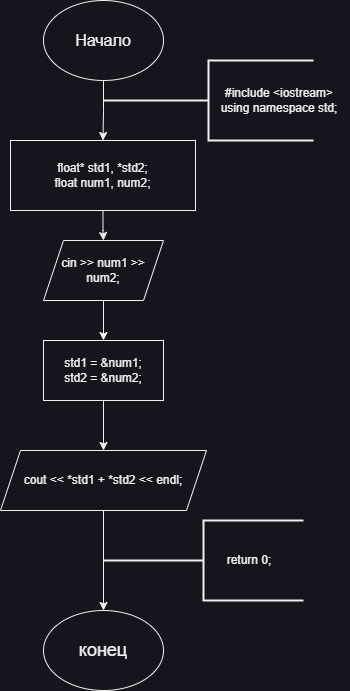

The diagram above was exported from draw.io. Its source (the exported page's mxGraphModel, read from the mxfile embedded in the PNG):
<mxGraphModel dx="1434" dy="844" grid="1" gridSize="10" guides="1" tooltips="1" connect="1" arrows="1" fold="1" page="1" pageScale="1" pageWidth="827" pageHeight="1169" math="0" shadow="0">
  <root>
    <mxCell id="0" />
    <mxCell id="1" parent="0" />
    <mxCell id="mXmrCdCq1uovcZLERDKR-3" style="edgeStyle=orthogonalEdgeStyle;rounded=0;orthogonalLoop=1;jettySize=auto;html=1;entryX=0.5;entryY=0;entryDx=0;entryDy=0;" parent="1" source="mXmrCdCq1uovcZLERDKR-4" target="mXmrCdCq1uovcZLERDKR-6" edge="1">
      <mxGeometry relative="1" as="geometry" />
    </mxCell>
    <mxCell id="mXmrCdCq1uovcZLERDKR-4" value="&lt;font style=&quot;font-size: 16px;&quot;&gt;Начало&lt;/font&gt;" style="ellipse;whiteSpace=wrap;html=1;" parent="1" vertex="1">
      <mxGeometry x="354" y="60" width="120" height="80" as="geometry" />
    </mxCell>
    <mxCell id="mXmrCdCq1uovcZLERDKR-5" value="" style="strokeWidth=2;html=1;shape=mxgraph.flowchart.annotation_2;align=left;labelPosition=right;pointerEvents=1;" parent="1" vertex="1">
      <mxGeometry x="414" y="120" width="210" height="80" as="geometry" />
    </mxCell>
    <mxCell id="mXmrCdCq1uovcZLERDKR-11" style="edgeStyle=orthogonalEdgeStyle;rounded=0;orthogonalLoop=1;jettySize=auto;html=1;entryX=0.5;entryY=0;entryDx=0;entryDy=0;" parent="1" source="mXmrCdCq1uovcZLERDKR-6" target="mXmrCdCq1uovcZLERDKR-8" edge="1">
      <mxGeometry relative="1" as="geometry" />
    </mxCell>
    <mxCell id="mXmrCdCq1uovcZLERDKR-6" value="&lt;div&gt;&lt;span style=&quot;background-color: initial;&quot;&gt;float* std1, *std2;&lt;/span&gt;&lt;/div&gt;&lt;div&gt;&lt;div&gt;float num1, num2;&lt;/div&gt;&lt;/div&gt;" style="rounded=0;whiteSpace=wrap;html=1;" parent="1" vertex="1">
      <mxGeometry x="321" y="200" width="185" height="70" as="geometry" />
    </mxCell>
    <mxCell id="mXmrCdCq1uovcZLERDKR-7" value="&lt;div&gt;#include &amp;lt;iostream&amp;gt;&lt;/div&gt;&lt;div&gt;using namespace std;&lt;/div&gt;" style="text;html=1;align=center;verticalAlign=middle;whiteSpace=wrap;rounded=0;" parent="1" vertex="1">
      <mxGeometry x="520" y="145" width="140" height="30" as="geometry" />
    </mxCell>
    <mxCell id="mXmrCdCq1uovcZLERDKR-12" style="edgeStyle=orthogonalEdgeStyle;rounded=0;orthogonalLoop=1;jettySize=auto;html=1;entryX=0.5;entryY=0;entryDx=0;entryDy=0;" parent="1" source="mXmrCdCq1uovcZLERDKR-8" target="mXmrCdCq1uovcZLERDKR-9" edge="1">
      <mxGeometry relative="1" as="geometry" />
    </mxCell>
    <mxCell id="mXmrCdCq1uovcZLERDKR-8" value="cin &amp;gt;&amp;gt; num1 &amp;gt;&amp;gt; num2;" style="shape=parallelogram;perimeter=parallelogramPerimeter;whiteSpace=wrap;html=1;fixedSize=1;" parent="1" vertex="1">
      <mxGeometry x="354" y="300" width="120" height="60" as="geometry" />
    </mxCell>
    <mxCell id="mXmrCdCq1uovcZLERDKR-13" style="edgeStyle=orthogonalEdgeStyle;rounded=0;orthogonalLoop=1;jettySize=auto;html=1;entryX=0.5;entryY=0;entryDx=0;entryDy=0;" parent="1" source="mXmrCdCq1uovcZLERDKR-9" target="mXmrCdCq1uovcZLERDKR-10" edge="1">
      <mxGeometry relative="1" as="geometry" />
    </mxCell>
    <mxCell id="mXmrCdCq1uovcZLERDKR-9" value="&lt;div&gt;std1 = &amp;amp;num1;&lt;/div&gt;&lt;div&gt;std2 = &amp;amp;num2;&lt;/div&gt;" style="rounded=0;whiteSpace=wrap;html=1;" parent="1" vertex="1">
      <mxGeometry x="354" y="400" width="120" height="60" as="geometry" />
    </mxCell>
    <mxCell id="mXmrCdCq1uovcZLERDKR-19" style="edgeStyle=orthogonalEdgeStyle;rounded=0;orthogonalLoop=1;jettySize=auto;html=1;entryX=0.5;entryY=0;entryDx=0;entryDy=0;" parent="1" source="mXmrCdCq1uovcZLERDKR-10" target="mXmrCdCq1uovcZLERDKR-15" edge="1">
      <mxGeometry relative="1" as="geometry" />
    </mxCell>
    <mxCell id="mXmrCdCq1uovcZLERDKR-10" value="cout &amp;lt;&amp;lt; *std1 + *std2 &amp;lt;&amp;lt; endl;" style="shape=parallelogram;perimeter=parallelogramPerimeter;whiteSpace=wrap;html=1;fixedSize=1;" parent="1" vertex="1">
      <mxGeometry x="311" y="510" width="206" height="60" as="geometry" />
    </mxCell>
    <mxCell id="mXmrCdCq1uovcZLERDKR-15" value="&lt;font style=&quot;font-size: 18px;&quot;&gt;конец&lt;/font&gt;" style="ellipse;whiteSpace=wrap;html=1;" parent="1" vertex="1">
      <mxGeometry x="354" y="670" width="120" height="80" as="geometry" />
    </mxCell>
    <mxCell id="mXmrCdCq1uovcZLERDKR-16" value="" style="strokeWidth=2;html=1;shape=mxgraph.flowchart.annotation_2;align=left;labelPosition=right;pointerEvents=1;" parent="1" vertex="1">
      <mxGeometry x="414" y="580" width="200" height="80" as="geometry" />
    </mxCell>
    <mxCell id="mXmrCdCq1uovcZLERDKR-17" value="return 0;" style="text;html=1;align=center;verticalAlign=middle;whiteSpace=wrap;rounded=0;" parent="1" vertex="1">
      <mxGeometry x="530" y="605" width="60" height="30" as="geometry" />
    </mxCell>
    <mxCell id="mXmrCdCq1uovcZLERDKR-20" style="edgeStyle=orthogonalEdgeStyle;rounded=0;orthogonalLoop=1;jettySize=auto;html=1;exitX=0.5;exitY=1;exitDx=0;exitDy=0;" parent="1" source="mXmrCdCq1uovcZLERDKR-17" target="mXmrCdCq1uovcZLERDKR-17" edge="1">
      <mxGeometry relative="1" as="geometry" />
    </mxCell>
  </root>
</mxGraphModel>